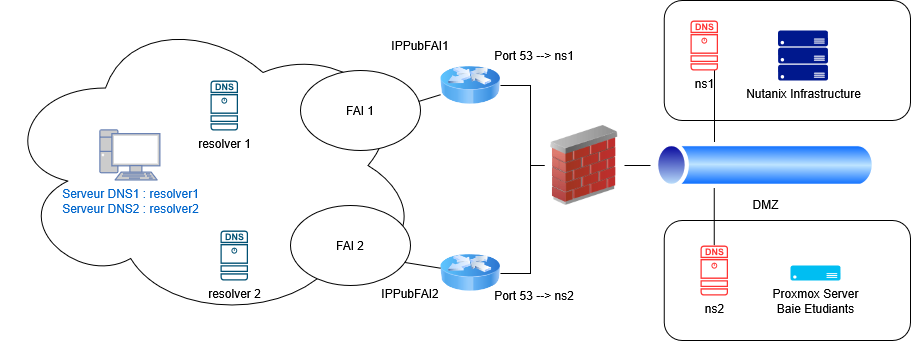

The diagram above was exported from draw.io. Its source (the exported page's mxGraphModel, read from the mxfile embedded in the PNG):
<mxGraphModel dx="2253" dy="779" grid="1" gridSize="10" guides="1" tooltips="1" connect="1" arrows="1" fold="1" page="1" pageScale="1" pageWidth="827" pageHeight="1169" math="0" shadow="0">
  <root>
    <mxCell id="0" />
    <mxCell id="1" parent="0" />
    <mxCell id="pNjFhk5q7lEZpK2y0udJ-15" value="" style="ellipse;shape=cloud;whiteSpace=wrap;html=1;" vertex="1" parent="1">
      <mxGeometry x="-170" y="160" width="420" height="310" as="geometry" />
    </mxCell>
    <mxCell id="pNjFhk5q7lEZpK2y0udJ-1" value="" style="image;html=1;image=img/lib/clip_art/networking/Router_Icon_128x128.png" vertex="1" parent="1">
      <mxGeometry x="270" y="200" width="60" height="70" as="geometry" />
    </mxCell>
    <mxCell id="pNjFhk5q7lEZpK2y0udJ-2" value="" style="image;html=1;image=img/lib/clip_art/networking/Router_Icon_128x128.png" vertex="1" parent="1">
      <mxGeometry x="270" y="387.5" width="60" height="70" as="geometry" />
    </mxCell>
    <mxCell id="pNjFhk5q7lEZpK2y0udJ-3" value="&lt;div&gt;Serveur DNS1 : resolver1&lt;/div&gt;&lt;div&gt;Serveur DNS2 : resolver2&lt;/div&gt;" style="fontColor=#0066CC;verticalAlign=top;verticalLabelPosition=bottom;labelPosition=center;align=center;html=1;outlineConnect=0;fillColor=#CCCCCC;strokeColor=#6881B3;gradientColor=none;gradientDirection=north;strokeWidth=2;shape=mxgraph.networks.pc;" vertex="1" parent="1">
      <mxGeometry x="-70" y="280" width="60" height="50" as="geometry" />
    </mxCell>
    <mxCell id="pNjFhk5q7lEZpK2y0udJ-4" value="resolver 1" style="sketch=0;points=[[0.015,0.015,0],[0.985,0.015,0],[0.985,0.985,0],[0.015,0.985,0],[0.25,0,0],[0.5,0,0],[0.75,0,0],[1,0.25,0],[1,0.5,0],[1,0.75,0],[0.75,1,0],[0.5,1,0],[0.25,1,0],[0,0.75,0],[0,0.5,0],[0,0.25,0]];verticalLabelPosition=bottom;html=1;verticalAlign=top;aspect=fixed;align=center;pointerEvents=1;shape=mxgraph.cisco19.dns_server;fillColor=#005073;strokeColor=none;" vertex="1" parent="1">
      <mxGeometry x="40" y="230" width="27.500000000000004" height="50" as="geometry" />
    </mxCell>
    <mxCell id="pNjFhk5q7lEZpK2y0udJ-5" value="resolver 2" style="sketch=0;points=[[0.015,0.015,0],[0.985,0.015,0],[0.985,0.985,0],[0.015,0.985,0],[0.25,0,0],[0.5,0,0],[0.75,0,0],[1,0.25,0],[1,0.5,0],[1,0.75,0],[0.75,1,0],[0.5,1,0],[0.25,1,0],[0,0.75,0],[0,0.5,0],[0,0.25,0]];verticalLabelPosition=bottom;html=1;verticalAlign=top;aspect=fixed;align=center;pointerEvents=1;shape=mxgraph.cisco19.dns_server;fillColor=#005073;strokeColor=none;" vertex="1" parent="1">
      <mxGeometry x="50" y="380" width="27.500000000000004" height="50" as="geometry" />
    </mxCell>
    <mxCell id="pNjFhk5q7lEZpK2y0udJ-8" value="" style="rounded=1;whiteSpace=wrap;html=1;" vertex="1" parent="1">
      <mxGeometry x="493.75" y="370" width="246.25" height="120" as="geometry" />
    </mxCell>
    <mxCell id="pNjFhk5q7lEZpK2y0udJ-23" style="edgeStyle=orthogonalEdgeStyle;rounded=0;orthogonalLoop=1;jettySize=auto;html=1;endArrow=none;endFill=0;" edge="1" parent="1" source="pNjFhk5q7lEZpK2y0udJ-10" target="pNjFhk5q7lEZpK2y0udJ-13">
      <mxGeometry relative="1" as="geometry">
        <Array as="points">
          <mxPoint x="544" y="350" />
          <mxPoint x="544" y="350" />
        </Array>
      </mxGeometry>
    </mxCell>
    <mxCell id="pNjFhk5q7lEZpK2y0udJ-10" value="ns2" style="sketch=0;points=[[0.015,0.015,0],[0.985,0.015,0],[0.985,0.985,0],[0.015,0.985,0],[0.25,0,0],[0.5,0,0],[0.75,0,0],[1,0.25,0],[1,0.5,0],[1,0.75,0],[0.75,1,0],[0.5,1,0],[0.25,1,0],[0,0.75,0],[0,0.5,0],[0,0.25,0]];verticalLabelPosition=bottom;html=1;verticalAlign=top;aspect=fixed;align=center;pointerEvents=1;shape=mxgraph.cisco19.dns_server;fillColor=#FF3333;strokeColor=none;" vertex="1" parent="1">
      <mxGeometry x="530" y="395" width="27.500000000000004" height="50" as="geometry" />
    </mxCell>
    <mxCell id="pNjFhk5q7lEZpK2y0udJ-11" value="" style="rounded=1;whiteSpace=wrap;html=1;" vertex="1" parent="1">
      <mxGeometry x="493.75" y="150" width="246.25" height="120" as="geometry" />
    </mxCell>
    <mxCell id="pNjFhk5q7lEZpK2y0udJ-22" style="edgeStyle=orthogonalEdgeStyle;rounded=0;orthogonalLoop=1;jettySize=auto;html=1;endArrow=none;endFill=0;" edge="1" parent="1" source="pNjFhk5q7lEZpK2y0udJ-12" target="pNjFhk5q7lEZpK2y0udJ-13">
      <mxGeometry relative="1" as="geometry">
        <Array as="points">
          <mxPoint x="544" y="270" />
          <mxPoint x="544" y="270" />
        </Array>
      </mxGeometry>
    </mxCell>
    <mxCell id="pNjFhk5q7lEZpK2y0udJ-12" value="ns1" style="sketch=0;points=[[0.015,0.015,0],[0.985,0.015,0],[0.985,0.985,0],[0.015,0.985,0],[0.25,0,0],[0.5,0,0],[0.75,0,0],[1,0.25,0],[1,0.5,0],[1,0.75,0],[0.75,1,0],[0.5,1,0],[0.25,1,0],[0,0.75,0],[0,0.5,0],[0,0.25,0]];verticalLabelPosition=bottom;html=1;verticalAlign=top;aspect=fixed;align=center;pointerEvents=1;shape=mxgraph.cisco19.dns_server;fillColor=#FF3333;strokeColor=none;" vertex="1" parent="1">
      <mxGeometry x="520" y="170" width="27.500000000000004" height="50" as="geometry" />
    </mxCell>
    <mxCell id="pNjFhk5q7lEZpK2y0udJ-13" value="DMZ" style="image;aspect=fixed;perimeter=ellipsePerimeter;html=1;align=center;shadow=0;dashed=0;spacingTop=3;image=img/lib/active_directory/tunnel.svg;" vertex="1" parent="1">
      <mxGeometry x="480" y="292" width="230" height="46" as="geometry" />
    </mxCell>
    <mxCell id="pNjFhk5q7lEZpK2y0udJ-24" style="edgeStyle=orthogonalEdgeStyle;rounded=0;orthogonalLoop=1;jettySize=auto;html=1;endArrow=none;endFill=0;" edge="1" parent="1" source="pNjFhk5q7lEZpK2y0udJ-14" target="pNjFhk5q7lEZpK2y0udJ-13">
      <mxGeometry relative="1" as="geometry">
        <Array as="points">
          <mxPoint x="440" y="315" />
          <mxPoint x="440" y="315" />
        </Array>
      </mxGeometry>
    </mxCell>
    <mxCell id="pNjFhk5q7lEZpK2y0udJ-25" style="edgeStyle=orthogonalEdgeStyle;rounded=0;orthogonalLoop=1;jettySize=auto;html=1;endArrow=none;endFill=0;" edge="1" parent="1" source="pNjFhk5q7lEZpK2y0udJ-14" target="pNjFhk5q7lEZpK2y0udJ-2">
      <mxGeometry relative="1" as="geometry">
        <Array as="points">
          <mxPoint x="360" y="315" />
          <mxPoint x="360" y="423" />
        </Array>
      </mxGeometry>
    </mxCell>
    <mxCell id="pNjFhk5q7lEZpK2y0udJ-26" style="edgeStyle=orthogonalEdgeStyle;rounded=0;orthogonalLoop=1;jettySize=auto;html=1;endArrow=none;endFill=0;" edge="1" parent="1" source="pNjFhk5q7lEZpK2y0udJ-14" target="pNjFhk5q7lEZpK2y0udJ-1">
      <mxGeometry relative="1" as="geometry">
        <Array as="points">
          <mxPoint x="360" y="315" />
          <mxPoint x="360" y="235" />
        </Array>
      </mxGeometry>
    </mxCell>
    <mxCell id="pNjFhk5q7lEZpK2y0udJ-14" value="" style="image;html=1;image=img/lib/clip_art/networking/Firewall_02_128x128.png" vertex="1" parent="1">
      <mxGeometry x="374" y="275" width="80" height="80" as="geometry" />
    </mxCell>
    <mxCell id="pNjFhk5q7lEZpK2y0udJ-16" value="Nutanix Infrastructure" style="sketch=0;aspect=fixed;pointerEvents=1;shadow=0;dashed=0;html=1;strokeColor=none;labelPosition=center;verticalLabelPosition=bottom;verticalAlign=top;align=center;fillColor=#00188D;shape=mxgraph.azure.server_rack" vertex="1" parent="1">
      <mxGeometry x="607.5" y="180" width="50" height="50" as="geometry" />
    </mxCell>
    <mxCell id="pNjFhk5q7lEZpK2y0udJ-20" value="Proxmox Server&lt;br&gt;Baie Etudiants" style="verticalLabelPosition=bottom;html=1;verticalAlign=top;align=center;strokeColor=none;fillColor=#00BEF2;shape=mxgraph.azure.server;" vertex="1" parent="1">
      <mxGeometry x="620" y="415" width="50" height="15" as="geometry" />
    </mxCell>
    <mxCell id="pNjFhk5q7lEZpK2y0udJ-21" style="edgeStyle=orthogonalEdgeStyle;rounded=0;orthogonalLoop=1;jettySize=auto;html=1;exitX=0.5;exitY=1;exitDx=0;exitDy=0;exitPerimeter=0;" edge="1" parent="1" source="pNjFhk5q7lEZpK2y0udJ-20" target="pNjFhk5q7lEZpK2y0udJ-20">
      <mxGeometry relative="1" as="geometry" />
    </mxCell>
    <mxCell id="pNjFhk5q7lEZpK2y0udJ-27" style="rounded=0;orthogonalLoop=1;jettySize=auto;html=1;endArrow=none;endFill=0;" edge="1" parent="1" source="pNjFhk5q7lEZpK2y0udJ-1" target="pNjFhk5q7lEZpK2y0udJ-15">
      <mxGeometry relative="1" as="geometry" />
    </mxCell>
    <mxCell id="pNjFhk5q7lEZpK2y0udJ-28" style="rounded=0;orthogonalLoop=1;jettySize=auto;html=1;entryX=0.89;entryY=0.797;entryDx=0;entryDy=0;entryPerimeter=0;endArrow=none;endFill=0;" edge="1" parent="1" source="pNjFhk5q7lEZpK2y0udJ-2" target="pNjFhk5q7lEZpK2y0udJ-15">
      <mxGeometry relative="1" as="geometry" />
    </mxCell>
    <mxCell id="pNjFhk5q7lEZpK2y0udJ-30" value="FAI 2" style="ellipse;whiteSpace=wrap;html=1;" vertex="1" parent="1">
      <mxGeometry x="120" y="355" width="120" height="80" as="geometry" />
    </mxCell>
    <mxCell id="pNjFhk5q7lEZpK2y0udJ-31" value="FAI 1" style="ellipse;whiteSpace=wrap;html=1;" vertex="1" parent="1">
      <mxGeometry x="130" y="220" width="120" height="80" as="geometry" />
    </mxCell>
    <mxCell id="pNjFhk5q7lEZpK2y0udJ-32" value="IPPubFAI2" style="text;html=1;whiteSpace=wrap;strokeColor=none;fillColor=none;align=center;verticalAlign=middle;rounded=0;" vertex="1" parent="1">
      <mxGeometry x="210" y="427.5" width="60" height="30" as="geometry" />
    </mxCell>
    <mxCell id="pNjFhk5q7lEZpK2y0udJ-33" value="IPPubFAI1" style="text;html=1;whiteSpace=wrap;strokeColor=none;fillColor=none;align=center;verticalAlign=middle;rounded=0;" vertex="1" parent="1">
      <mxGeometry x="220" y="180" width="60" height="30" as="geometry" />
    </mxCell>
    <mxCell id="pNjFhk5q7lEZpK2y0udJ-34" value="Port 53 --&amp;gt; ns1" style="text;html=1;whiteSpace=wrap;strokeColor=none;fillColor=none;align=center;verticalAlign=middle;rounded=0;" vertex="1" parent="1">
      <mxGeometry x="314" y="190" width="100" height="30" as="geometry" />
    </mxCell>
    <mxCell id="pNjFhk5q7lEZpK2y0udJ-35" value="Port 53 --&amp;gt; ns2" style="text;html=1;whiteSpace=wrap;strokeColor=none;fillColor=none;align=center;verticalAlign=middle;rounded=0;" vertex="1" parent="1">
      <mxGeometry x="314" y="430" width="100" height="30" as="geometry" />
    </mxCell>
  </root>
</mxGraphModel>